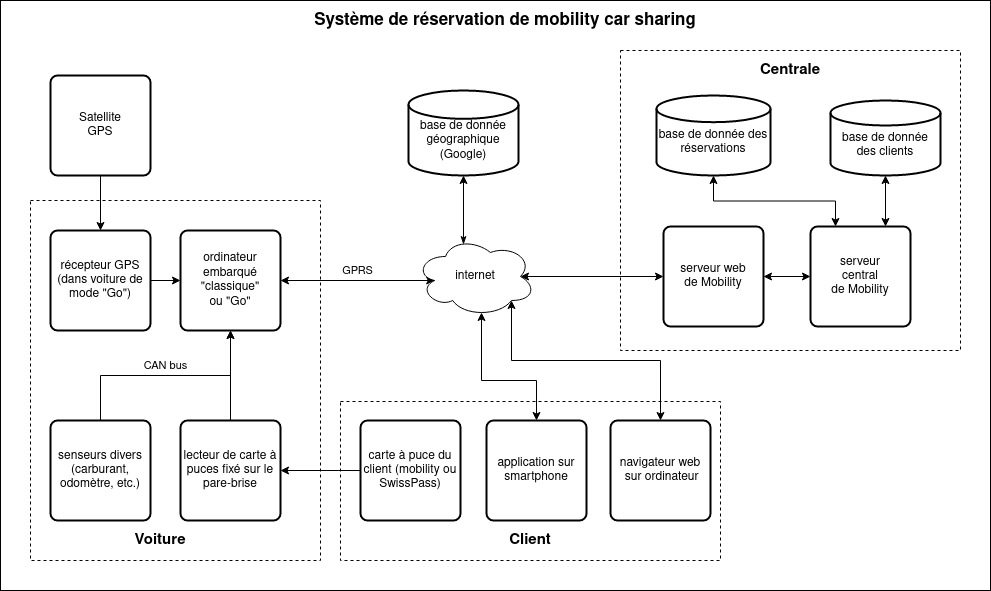

The diagram above was exported from draw.io. Its source (the exported page's mxGraphModel, read from the mxfile embedded in the PNG):
<mxGraphModel dx="1102" dy="610" grid="1" gridSize="10" guides="1" tooltips="1" connect="1" arrows="1" fold="1" page="1" pageScale="1" pageWidth="1169" pageHeight="827" math="0" shadow="0">
  <root>
    <mxCell id="0" />
    <mxCell id="1" parent="0" />
    <mxCell id="2" value="" style="rounded=0;whiteSpace=wrap;html=1;fillColor=none;fontSize=15;" vertex="1" parent="1">
      <mxGeometry x="120" y="40" width="990" height="590" as="geometry" />
    </mxCell>
    <mxCell id="3" value="" style="rounded=0;whiteSpace=wrap;html=1;dashed=1;fillColor=none;fontSize=15;" vertex="1" parent="1">
      <mxGeometry x="460" y="441" width="380" height="159" as="geometry" />
    </mxCell>
    <mxCell id="4" value="" style="rounded=0;whiteSpace=wrap;html=1;dashed=1;fillColor=none;" vertex="1" parent="1">
      <mxGeometry x="150" y="240" width="290" height="360" as="geometry" />
    </mxCell>
    <mxCell id="5" value="" style="rounded=0;whiteSpace=wrap;html=1;dashed=1;fillColor=none;fontSize=15;" vertex="1" parent="1">
      <mxGeometry x="740" y="90" width="340" height="300" as="geometry" />
    </mxCell>
    <mxCell id="6" value="GPRS" style="edgeStyle=orthogonalEdgeStyle;rounded=0;orthogonalLoop=1;jettySize=auto;html=1;exitX=1;exitY=0.5;exitDx=0;exitDy=0;startArrow=classic;startFill=1;entryX=0.16;entryY=0.55;entryDx=0;entryDy=0;entryPerimeter=0;verticalAlign=bottom;" edge="1" source="8" target="18" parent="1">
      <mxGeometry relative="1" as="geometry">
        <mxPoint x="547.2" y="384" as="targetPoint" />
        <mxPoint x="410" y="420" as="sourcePoint" />
      </mxGeometry>
    </mxCell>
    <mxCell id="7" style="edgeStyle=orthogonalEdgeStyle;rounded=0;orthogonalLoop=1;jettySize=auto;html=1;exitX=0.5;exitY=1;exitDx=0;exitDy=0;entryX=0.5;entryY=0;entryDx=0;entryDy=0;startArrow=classic;startFill=1;endArrow=none;endFill=0;" edge="1" source="8" target="27" parent="1">
      <mxGeometry relative="1" as="geometry" />
    </mxCell>
    <mxCell id="8" value="&lt;div&gt;ordinateur embarqué &quot;classique&quot; &lt;br&gt;&lt;/div&gt;&lt;div&gt;ou &quot;Go&quot;&lt;/div&gt;" style="rounded=1;whiteSpace=wrap;html=1;absoluteArcSize=1;arcSize=14;strokeWidth=2;" vertex="1" parent="1">
      <mxGeometry x="300" y="270" width="100" height="100" as="geometry" />
    </mxCell>
    <mxCell id="9" style="edgeStyle=orthogonalEdgeStyle;rounded=0;orthogonalLoop=1;jettySize=auto;html=1;exitX=0.5;exitY=0;exitDx=0;exitDy=0;startArrow=classic;startFill=1;strokeColor=#000000;entryX=0.55;entryY=0.95;entryDx=0;entryDy=0;entryPerimeter=0;" edge="1" source="10" target="18" parent="1">
      <mxGeometry relative="1" as="geometry">
        <mxPoint x="597" y="364" as="targetPoint" />
        <Array as="points">
          <mxPoint x="656" y="420" />
          <mxPoint x="601" y="420" />
        </Array>
      </mxGeometry>
    </mxCell>
    <mxCell id="10" value="application sur smartphone" style="rounded=1;whiteSpace=wrap;html=1;absoluteArcSize=1;arcSize=14;strokeWidth=2;" vertex="1" parent="1">
      <mxGeometry x="606" y="460" width="100" height="100" as="geometry" />
    </mxCell>
    <mxCell id="11" style="edgeStyle=elbowEdgeStyle;rounded=0;orthogonalLoop=1;jettySize=auto;html=1;exitX=0.5;exitY=0;exitDx=0;exitDy=0;entryX=0.8;entryY=0.8;entryDx=0;entryDy=0;entryPerimeter=0;startArrow=classic;startFill=1;endArrow=classic;endFill=1;elbow=vertical;" edge="1" source="12" target="18" parent="1">
      <mxGeometry relative="1" as="geometry" />
    </mxCell>
    <mxCell id="12" value="navigateur web&lt;br&gt;&amp;nbsp;sur ordinateur" style="rounded=1;whiteSpace=wrap;html=1;absoluteArcSize=1;arcSize=14;strokeWidth=2;" vertex="1" parent="1">
      <mxGeometry x="730" y="460" width="100" height="100" as="geometry" />
    </mxCell>
    <mxCell id="13" style="edgeStyle=orthogonalEdgeStyle;rounded=0;orthogonalLoop=1;jettySize=auto;html=1;exitX=0.5;exitY=1;exitDx=0;exitDy=0;exitPerimeter=0;entryX=0.25;entryY=0;entryDx=0;entryDy=0;startArrow=classic;startFill=1;" edge="1" source="14" target="31" parent="1">
      <mxGeometry relative="1" as="geometry">
        <mxPoint x="915" y="300" as="targetPoint" />
      </mxGeometry>
    </mxCell>
    <mxCell id="14" value="&lt;br&gt;base de donnée des &lt;br&gt;réservations" style="strokeWidth=2;html=1;shape=mxgraph.flowchart.database;whiteSpace=wrap;" vertex="1" parent="1">
      <mxGeometry x="776" y="135" width="114" height="80" as="geometry" />
    </mxCell>
    <mxCell id="15" style="edgeStyle=orthogonalEdgeStyle;rounded=0;orthogonalLoop=1;jettySize=auto;html=1;exitX=0.5;exitY=1;exitDx=0;exitDy=0;exitPerimeter=0;entryX=0.75;entryY=0;entryDx=0;entryDy=0;startArrow=classic;startFill=1;strokeColor=#000000;" edge="1" source="16" target="31" parent="1">
      <mxGeometry relative="1" as="geometry">
        <mxPoint x="949" y="298" as="targetPoint" />
      </mxGeometry>
    </mxCell>
    <mxCell id="16" value="&lt;br&gt;base de donnée des clients" style="strokeWidth=2;html=1;shape=mxgraph.flowchart.database;whiteSpace=wrap;" vertex="1" parent="1">
      <mxGeometry x="950" y="140" width="110" height="75" as="geometry" />
    </mxCell>
    <mxCell id="17" style="edgeStyle=orthogonalEdgeStyle;rounded=0;orthogonalLoop=1;jettySize=auto;html=1;exitX=0.875;exitY=0.5;exitDx=0;exitDy=0;exitPerimeter=0;entryX=0;entryY=0.5;entryDx=0;entryDy=0;startArrow=classic;startFill=1;" edge="1" source="18" target="28" parent="1">
      <mxGeometry relative="1" as="geometry">
        <mxPoint x="684" y="330" as="targetPoint" />
      </mxGeometry>
    </mxCell>
    <mxCell id="18" value="internet" style="ellipse;shape=cloud;whiteSpace=wrap;html=1;" vertex="1" parent="1">
      <mxGeometry x="535" y="276" width="120" height="80" as="geometry" />
    </mxCell>
    <mxCell id="19" style="edgeStyle=orthogonalEdgeStyle;rounded=0;orthogonalLoop=1;jettySize=auto;html=1;exitX=1;exitY=0.5;exitDx=0;exitDy=0;entryX=0;entryY=0.5;entryDx=0;entryDy=0;startArrow=none;startFill=0;" edge="1" source="21" target="8" parent="1">
      <mxGeometry relative="1" as="geometry">
        <mxPoint x="220" y="390" as="targetPoint" />
      </mxGeometry>
    </mxCell>
    <mxCell id="20" style="edgeStyle=orthogonalEdgeStyle;rounded=0;orthogonalLoop=1;jettySize=auto;html=1;exitX=0.5;exitY=0;exitDx=0;exitDy=0;startArrow=classic;startFill=1;entryX=0.5;entryY=1;entryDx=0;entryDy=0;endArrow=none;endFill=0;" edge="1" source="21" target="32" parent="1">
      <mxGeometry relative="1" as="geometry">
        <mxPoint x="472" y="200.10000000000002" as="targetPoint" />
      </mxGeometry>
    </mxCell>
    <mxCell id="21" value="récepteur GPS (dans voiture de mode &quot;Go&quot;)" style="rounded=1;whiteSpace=wrap;html=1;absoluteArcSize=1;arcSize=14;strokeWidth=2;" vertex="1" parent="1">
      <mxGeometry x="170" y="270" width="100" height="100" as="geometry" />
    </mxCell>
    <mxCell id="22" value="Centrale" style="text;html=1;strokeColor=none;fillColor=none;align=center;verticalAlign=middle;whiteSpace=wrap;rounded=0;dashed=1;fontStyle=1;fontSize=15;" vertex="1" parent="1">
      <mxGeometry x="890" y="100" width="40" height="20" as="geometry" />
    </mxCell>
    <mxCell id="23" value="Client" style="text;html=1;strokeColor=none;fillColor=none;align=center;verticalAlign=middle;whiteSpace=wrap;rounded=0;dashed=1;fontStyle=1;fontSize=15;" vertex="1" parent="1">
      <mxGeometry x="630" y="570" width="40" height="20" as="geometry" />
    </mxCell>
    <mxCell id="24" value="Système de réservation de mobility car sharing" style="text;html=1;strokeColor=none;fillColor=none;align=center;verticalAlign=middle;whiteSpace=wrap;rounded=0;fontSize=17;fontStyle=1" vertex="1" parent="1">
      <mxGeometry x="360" y="50" width="530" height="20" as="geometry" />
    </mxCell>
    <mxCell id="25" value="carte à puce du client (mobility ou SwissPass)" style="rounded=1;whiteSpace=wrap;html=1;absoluteArcSize=1;arcSize=14;strokeWidth=2;" vertex="1" parent="1">
      <mxGeometry x="480" y="460" width="100" height="100" as="geometry" />
    </mxCell>
    <mxCell id="26" style="edgeStyle=orthogonalEdgeStyle;rounded=0;orthogonalLoop=1;jettySize=auto;html=1;exitX=1;exitY=0.5;exitDx=0;exitDy=0;startArrow=classic;startFill=1;endArrow=none;endFill=0;" edge="1" source="27" target="25" parent="1">
      <mxGeometry relative="1" as="geometry" />
    </mxCell>
    <mxCell id="27" value="lecteur de carte à puces fixé sur le pare-brise" style="rounded=1;whiteSpace=wrap;html=1;absoluteArcSize=1;arcSize=14;strokeWidth=2;" vertex="1" parent="1">
      <mxGeometry x="300" y="460" width="100" height="100" as="geometry" />
    </mxCell>
    <mxCell id="28" value="&lt;div&gt;serveur web&lt;/div&gt;&lt;div&gt;de Mobility&lt;br&gt;&lt;/div&gt;" style="rounded=1;whiteSpace=wrap;html=1;absoluteArcSize=1;arcSize=14;strokeWidth=2;" vertex="1" parent="1">
      <mxGeometry x="783" y="266" width="100" height="100" as="geometry" />
    </mxCell>
    <mxCell id="29" style="edgeStyle=orthogonalEdgeStyle;rounded=0;orthogonalLoop=1;jettySize=auto;html=1;entryX=1;entryY=0.5;entryDx=0;entryDy=0;startArrow=classic;startFill=1;" edge="1" source="31" target="28" parent="1">
      <mxGeometry relative="1" as="geometry" />
    </mxCell>
    <mxCell id="30" style="edgeStyle=orthogonalEdgeStyle;rounded=0;orthogonalLoop=1;jettySize=auto;html=1;exitX=0.4;exitY=0.1;exitDx=0;exitDy=0;entryX=0.5;entryY=1;entryDx=0;entryDy=0;entryPerimeter=0;startArrow=classicThin;startFill=1;exitPerimeter=0;" edge="1" source="18" target="33" parent="1">
      <mxGeometry relative="1" as="geometry">
        <Array as="points" />
      </mxGeometry>
    </mxCell>
    <mxCell id="31" value="&lt;div&gt;serveur &lt;br&gt;&lt;/div&gt;&lt;div&gt;central&lt;/div&gt;&lt;div&gt;de Mobility&lt;br&gt;&lt;/div&gt;" style="rounded=1;whiteSpace=wrap;html=1;absoluteArcSize=1;arcSize=14;strokeWidth=2;" vertex="1" parent="1">
      <mxGeometry x="930" y="266" width="100" height="100" as="geometry" />
    </mxCell>
    <mxCell id="32" value="&lt;div&gt;Satellite&lt;/div&gt;&lt;div&gt;GPS&lt;br&gt;&lt;/div&gt;" style="rounded=1;whiteSpace=wrap;html=1;absoluteArcSize=1;arcSize=14;strokeWidth=2;" vertex="1" parent="1">
      <mxGeometry x="170" y="115" width="100" height="100" as="geometry" />
    </mxCell>
    <mxCell id="33" value="&lt;br&gt;&lt;div&gt;base de donnée&lt;/div&gt;&lt;div&gt;géographique (Google)&lt;br&gt;&lt;/div&gt;" style="strokeWidth=2;html=1;shape=mxgraph.flowchart.database;whiteSpace=wrap;" vertex="1" parent="1">
      <mxGeometry x="528" y="130" width="110" height="85" as="geometry" />
    </mxCell>
    <mxCell id="34" value="CAN bus" style="rounded=0;orthogonalLoop=1;jettySize=auto;html=1;startArrow=none;startFill=0;exitX=0.5;exitY=0;exitDx=0;exitDy=0;edgeStyle=orthogonalEdgeStyle;verticalAlign=bottom;entryX=0.5;entryY=1;entryDx=0;entryDy=0;" edge="1" source="35" target="8" parent="1">
      <mxGeometry relative="1" as="geometry">
        <mxPoint x="318" y="333" as="targetPoint" />
        <Array as="points">
          <mxPoint x="220" y="415" />
          <mxPoint x="350" y="415" />
        </Array>
      </mxGeometry>
    </mxCell>
    <mxCell id="35" value="senseurs divers (carburant, odomètre, etc.)" style="rounded=1;whiteSpace=wrap;html=1;absoluteArcSize=1;arcSize=14;strokeWidth=2;fillColor=none;" vertex="1" parent="1">
      <mxGeometry x="170" y="460" width="100" height="100" as="geometry" />
    </mxCell>
    <mxCell id="36" value="Voiture" style="text;html=1;strokeColor=none;fillColor=none;align=center;verticalAlign=middle;whiteSpace=wrap;rounded=0;dashed=1;fontStyle=1;fontSize=15;" vertex="1" parent="1">
      <mxGeometry x="260" y="570" width="40" height="20" as="geometry" />
    </mxCell>
  </root>
</mxGraphModel>